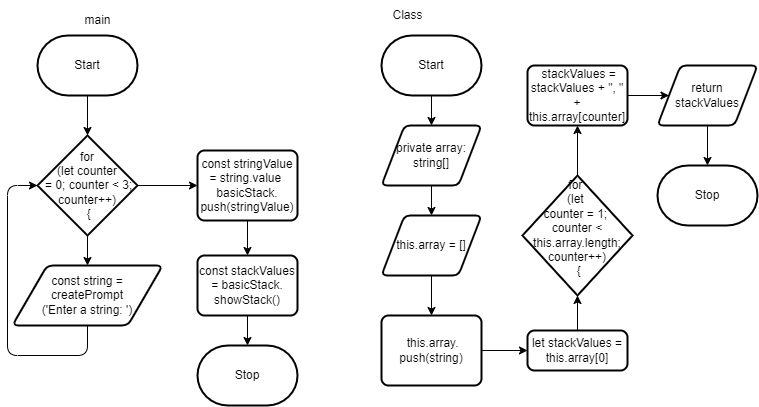

The diagram above was exported from draw.io. Its source (the exported page's mxGraphModel, read from the mxfile embedded in the PNG):
<mxGraphModel dx="1189" dy="1483" grid="1" gridSize="10" guides="1" tooltips="1" connect="1" arrows="1" fold="1" page="1" pageScale="1" pageWidth="827" pageHeight="1169" math="0" shadow="0">
  <root>
    <mxCell id="0" />
    <mxCell id="1" parent="0" />
    <mxCell id="13" style="edgeStyle=none;html=1;entryX=0.5;entryY=0;entryDx=0;entryDy=0;entryPerimeter=0;" edge="1" parent="1" source="2" target="6">
      <mxGeometry relative="1" as="geometry" />
    </mxCell>
    <mxCell id="2" value="Start" style="strokeWidth=2;html=1;shape=mxgraph.flowchart.terminator;whiteSpace=wrap;" vertex="1" parent="1">
      <mxGeometry x="20" y="10" width="100" height="60" as="geometry" />
    </mxCell>
    <mxCell id="5" value="main" style="text;html=1;align=center;verticalAlign=middle;resizable=0;points=[];autosize=1;strokeColor=none;fillColor=none;" vertex="1" parent="1">
      <mxGeometry x="55" y="-20" width="50" height="30" as="geometry" />
    </mxCell>
    <mxCell id="9" style="edgeStyle=none;html=1;exitX=0.5;exitY=1;exitDx=0;exitDy=0;exitPerimeter=0;entryX=0.5;entryY=0;entryDx=0;entryDy=0;" edge="1" parent="1" source="6" target="8">
      <mxGeometry relative="1" as="geometry" />
    </mxCell>
    <mxCell id="14" style="edgeStyle=none;html=1;exitX=1;exitY=0.5;exitDx=0;exitDy=0;exitPerimeter=0;entryX=0;entryY=0.5;entryDx=0;entryDy=0;" edge="1" parent="1" source="6" target="11">
      <mxGeometry relative="1" as="geometry" />
    </mxCell>
    <mxCell id="6" value="for &lt;br&gt;(let counter&lt;br&gt;&amp;nbsp;= 0; counter &amp;lt; 3; counter++)&lt;br&gt;&amp;nbsp;{" style="strokeWidth=2;html=1;shape=mxgraph.flowchart.decision;whiteSpace=wrap;" vertex="1" parent="1">
      <mxGeometry x="20" y="110" width="100" height="100" as="geometry" />
    </mxCell>
    <mxCell id="10" style="edgeStyle=none;html=1;entryX=0;entryY=0.5;entryDx=0;entryDy=0;entryPerimeter=0;" edge="1" parent="1" source="8" target="6">
      <mxGeometry relative="1" as="geometry">
        <Array as="points">
          <mxPoint x="70" y="330" />
          <mxPoint x="-10" y="330" />
          <mxPoint x="-10" y="160" />
        </Array>
      </mxGeometry>
    </mxCell>
    <mxCell id="8" value="const string = &lt;br&gt;createPrompt&lt;br&gt;('Enter a string: ')" style="shape=parallelogram;html=1;strokeWidth=2;perimeter=parallelogramPerimeter;whiteSpace=wrap;rounded=1;arcSize=12;size=0.23;" vertex="1" parent="1">
      <mxGeometry x="-5" y="240" width="150" height="60" as="geometry" />
    </mxCell>
    <mxCell id="15" style="edgeStyle=none;html=1;exitX=0.5;exitY=1;exitDx=0;exitDy=0;" edge="1" parent="1" source="11" target="12">
      <mxGeometry relative="1" as="geometry" />
    </mxCell>
    <mxCell id="11" value="&lt;div&gt;const stringValue = string.value&lt;span style=&quot;background-color: initial;&quot;&gt;&amp;nbsp; basicStack.&lt;/span&gt;&lt;/div&gt;&lt;div&gt;&lt;span style=&quot;background-color: initial;&quot;&gt;push(stringValue)&lt;/span&gt;&lt;/div&gt;" style="rounded=1;whiteSpace=wrap;html=1;absoluteArcSize=1;arcSize=14;strokeWidth=2;" vertex="1" parent="1">
      <mxGeometry x="180" y="125" width="100" height="70" as="geometry" />
    </mxCell>
    <mxCell id="17" style="edgeStyle=none;html=1;exitX=0.5;exitY=1;exitDx=0;exitDy=0;entryX=0.5;entryY=0;entryDx=0;entryDy=0;entryPerimeter=0;" edge="1" parent="1" source="12" target="16">
      <mxGeometry relative="1" as="geometry" />
    </mxCell>
    <mxCell id="12" value="const stackValues = basicStack.&lt;br&gt;showStack()" style="rounded=1;whiteSpace=wrap;html=1;absoluteArcSize=1;arcSize=14;strokeWidth=2;" vertex="1" parent="1">
      <mxGeometry x="180" y="230" width="100" height="60" as="geometry" />
    </mxCell>
    <mxCell id="16" value="Stop" style="strokeWidth=2;html=1;shape=mxgraph.flowchart.terminator;whiteSpace=wrap;" vertex="1" parent="1">
      <mxGeometry x="180" y="320" width="100" height="60" as="geometry" />
    </mxCell>
    <mxCell id="30" style="edgeStyle=none;html=1;exitX=0.5;exitY=1;exitDx=0;exitDy=0;exitPerimeter=0;entryX=0.5;entryY=0;entryDx=0;entryDy=0;" edge="1" parent="1" source="18" target="19">
      <mxGeometry relative="1" as="geometry" />
    </mxCell>
    <mxCell id="18" value="Start" style="strokeWidth=2;html=1;shape=mxgraph.flowchart.terminator;whiteSpace=wrap;" vertex="1" parent="1">
      <mxGeometry x="364" y="10" width="100" height="60" as="geometry" />
    </mxCell>
    <mxCell id="31" style="edgeStyle=none;html=1;exitX=0.5;exitY=1;exitDx=0;exitDy=0;entryX=0.5;entryY=0;entryDx=0;entryDy=0;" edge="1" parent="1" source="19" target="20">
      <mxGeometry relative="1" as="geometry" />
    </mxCell>
    <mxCell id="19" value="private array: string[]" style="shape=parallelogram;html=1;strokeWidth=2;perimeter=parallelogramPerimeter;whiteSpace=wrap;rounded=1;arcSize=12;size=0.23;" vertex="1" parent="1">
      <mxGeometry x="364" y="100" width="100" height="60" as="geometry" />
    </mxCell>
    <mxCell id="32" style="edgeStyle=none;html=1;exitX=0.5;exitY=1;exitDx=0;exitDy=0;entryX=0.5;entryY=0;entryDx=0;entryDy=0;" edge="1" parent="1" source="20" target="21">
      <mxGeometry relative="1" as="geometry" />
    </mxCell>
    <mxCell id="20" value="this.array = []" style="shape=parallelogram;html=1;strokeWidth=2;perimeter=parallelogramPerimeter;whiteSpace=wrap;rounded=1;arcSize=12;size=0.23;" vertex="1" parent="1">
      <mxGeometry x="364" y="190" width="100" height="60" as="geometry" />
    </mxCell>
    <mxCell id="33" style="edgeStyle=none;html=1;exitX=1;exitY=0.5;exitDx=0;exitDy=0;entryX=0;entryY=0.5;entryDx=0;entryDy=0;" edge="1" parent="1" source="21" target="22">
      <mxGeometry relative="1" as="geometry" />
    </mxCell>
    <mxCell id="21" value="&lt;div&gt;&lt;span style=&quot;background-color: initial;&quot;&gt;&amp;nbsp;this.array.&lt;/span&gt;&lt;/div&gt;&lt;div&gt;&lt;span style=&quot;background-color: initial;&quot;&gt;push(string)&lt;/span&gt;&lt;/div&gt;" style="rounded=1;whiteSpace=wrap;html=1;absoluteArcSize=1;arcSize=14;strokeWidth=2;" vertex="1" parent="1">
      <mxGeometry x="364" y="290" width="100" height="70" as="geometry" />
    </mxCell>
    <mxCell id="34" style="edgeStyle=none;html=1;exitX=0.5;exitY=0;exitDx=0;exitDy=0;entryX=0.5;entryY=1;entryDx=0;entryDy=0;entryPerimeter=0;" edge="1" parent="1" source="22" target="23">
      <mxGeometry relative="1" as="geometry" />
    </mxCell>
    <mxCell id="22" value="let stackValues = this.array[0]" style="rounded=1;whiteSpace=wrap;html=1;absoluteArcSize=1;arcSize=14;strokeWidth=2;" vertex="1" parent="1">
      <mxGeometry x="510" y="305" width="100" height="40" as="geometry" />
    </mxCell>
    <mxCell id="25" style="edgeStyle=none;html=1;exitX=0.5;exitY=0;exitDx=0;exitDy=0;exitPerimeter=0;entryX=0.5;entryY=1;entryDx=0;entryDy=0;" edge="1" parent="1" source="23" target="24">
      <mxGeometry relative="1" as="geometry" />
    </mxCell>
    <mxCell id="23" value="&lt;div&gt;for&amp;nbsp;&lt;/div&gt;&lt;div&gt;(let&amp;nbsp;&lt;/div&gt;&lt;div&gt;counter&lt;span style=&quot;background-color: initial;&quot;&gt;&amp;nbsp;= 1;&amp;nbsp;&lt;/span&gt;&lt;/div&gt;&lt;div&gt;counter &amp;lt; this.array.length; counter++)&lt;/div&gt;&lt;div&gt;&amp;nbsp;{&lt;/div&gt;&lt;div&gt;&lt;br&gt;&lt;/div&gt;" style="strokeWidth=2;html=1;shape=mxgraph.flowchart.decision;whiteSpace=wrap;" vertex="1" parent="1">
      <mxGeometry x="505" y="150" width="110" height="120" as="geometry" />
    </mxCell>
    <mxCell id="28" style="edgeStyle=none;html=1;exitX=1;exitY=0.5;exitDx=0;exitDy=0;entryX=0;entryY=0.5;entryDx=0;entryDy=0;" edge="1" parent="1" source="24" target="26">
      <mxGeometry relative="1" as="geometry" />
    </mxCell>
    <mxCell id="24" value="&amp;nbsp;stackValues = stackValues + &quot;, &quot; + this.array[counter]" style="rounded=1;whiteSpace=wrap;html=1;absoluteArcSize=1;arcSize=14;strokeWidth=2;" vertex="1" parent="1">
      <mxGeometry x="510" y="40" width="100" height="60" as="geometry" />
    </mxCell>
    <mxCell id="29" style="edgeStyle=none;html=1;exitX=0.5;exitY=1;exitDx=0;exitDy=0;entryX=0.5;entryY=0;entryDx=0;entryDy=0;entryPerimeter=0;" edge="1" parent="1" source="26" target="27">
      <mxGeometry relative="1" as="geometry" />
    </mxCell>
    <mxCell id="26" value="return stackValues" style="shape=parallelogram;html=1;strokeWidth=2;perimeter=parallelogramPerimeter;whiteSpace=wrap;rounded=1;arcSize=12;size=0.23;" vertex="1" parent="1">
      <mxGeometry x="640" y="40" width="100" height="60" as="geometry" />
    </mxCell>
    <mxCell id="27" value="Stop" style="strokeWidth=2;html=1;shape=mxgraph.flowchart.terminator;whiteSpace=wrap;" vertex="1" parent="1">
      <mxGeometry x="640" y="140" width="100" height="60" as="geometry" />
    </mxCell>
    <mxCell id="35" value="Class" style="text;html=1;align=center;verticalAlign=middle;resizable=0;points=[];autosize=1;strokeColor=none;fillColor=none;" vertex="1" parent="1">
      <mxGeometry x="365" y="-25" width="50" height="30" as="geometry" />
    </mxCell>
  </root>
</mxGraphModel>